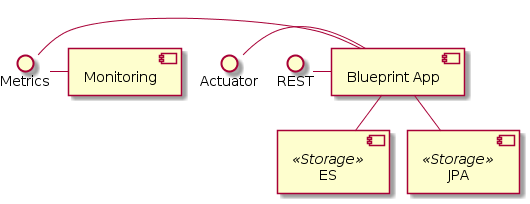

The diagram above was rendered by PlantUML. Its source (embedded in the PNG):
@startuml
!pragma graphviz_dot jdot
skinparam componentStyle uml2
interface "Metrics" as IMetrics
interface "Actuator" as IActuator
interface "REST" as IRest

[ES] <<Storage>>
[JPA] <<Storage>>

IMetrics - [Blueprint App]
IActuator - [Blueprint App]
IRest - [Blueprint App]

IMetrics - [Monitoring]

[Blueprint App] --> [ES]
[Blueprint App] --> [JPA]
@enduml